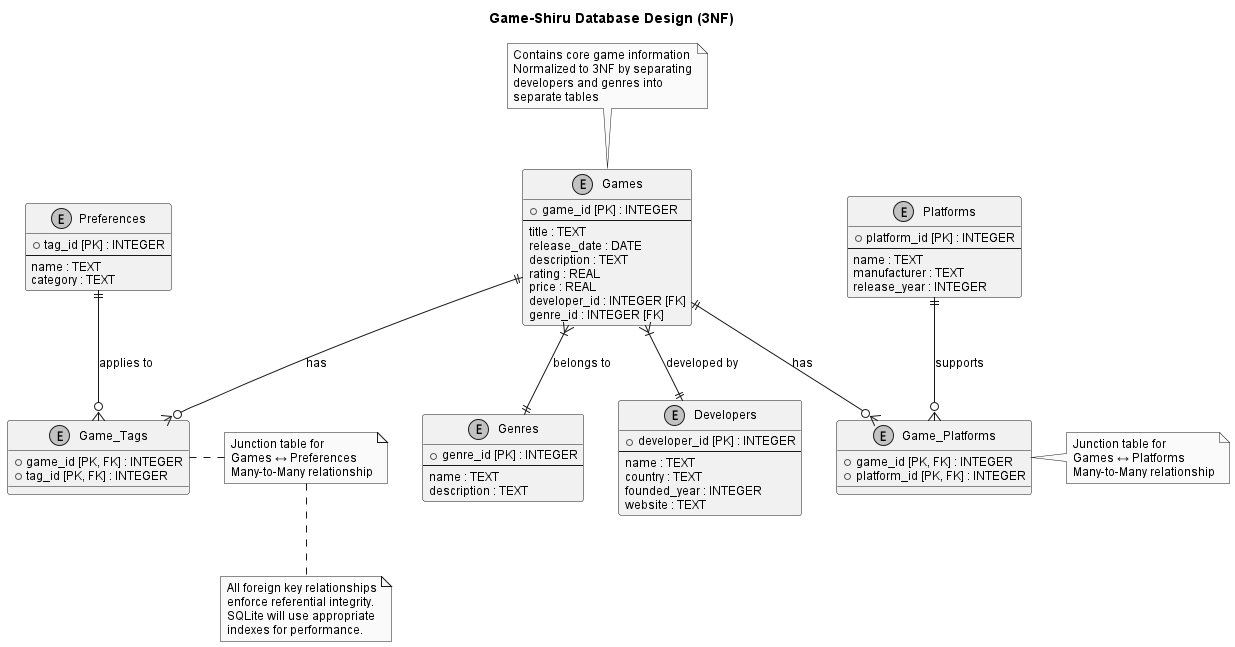

The diagram above was rendered by PlantUML. Its source (embedded in the PNG):
@startuml Game-Shiru Database Schema

title Game-Shiru Database Design (3NF)

skinparam monochrome true
skinparam shadowing false
skinparam defaultFontName Arial
skinparam defaultFontSize 12

' Main Entities
entity "Games" as games {
  + game_id [PK] : INTEGER
  --
  title : TEXT
  release_date : DATE
  description : TEXT
  rating : REAL
  price : REAL
  developer_id : INTEGER [FK]
  genre_id : INTEGER [FK]
}

entity "Platforms" as platforms {
  + platform_id [PK] : INTEGER
  --
  name : TEXT
  manufacturer : TEXT
  release_year : INTEGER
}

entity "Genres" as genres {
  + genre_id [PK] : INTEGER
  --
  name : TEXT
  description : TEXT
}

entity "Preferences" as preferences {
  + tag_id [PK] : INTEGER
  --
  name : TEXT
  category : TEXT
}

entity "Developers" as developers {
  + developer_id [PK] : INTEGER
  --
  name : TEXT
  country : TEXT
  founded_year : INTEGER
  website : TEXT
}

' Junction Tables for Many-to-Many Relationships
entity "Game_Platforms" as game_platforms {
  + game_id [PK, FK] : INTEGER
  + platform_id [PK, FK] : INTEGER
}

entity "Game_Tags" as game_tags {
  + game_id [PK, FK] : INTEGER
  + tag_id [PK, FK] : INTEGER
}

' Relationships
games ||--o{ game_platforms : "has"
platforms ||--o{ game_platforms : "supports"

games ||--o{ game_tags : "has"
preferences ||--o{ game_tags : "applies to"

games }|--|| developers : "developed by"
games }|--|| genres : "belongs to"

' Notes
note top of games
  Contains core game information
  Normalized to 3NF by separating
  developers and genres into
  separate tables
end note

note right of game_platforms
  Junction table for
  Games ↔ Platforms
  Many-to-Many relationship
end note

note right of game_tags
  Junction table for
  Games ↔ Preferences
  Many-to-Many relationship
end note

note bottom
  All foreign key relationships
  enforce referential integrity.
  SQLite will use appropriate
  indexes for performance.
end note

@enduml